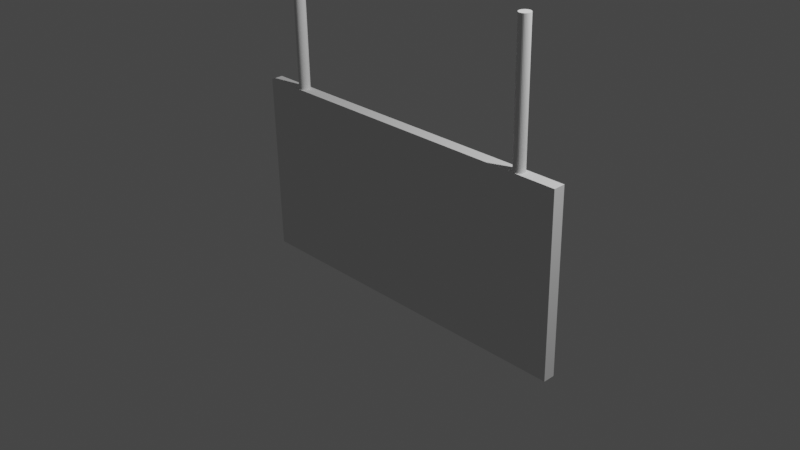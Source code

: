 # Source: Swinging_Sign.blend  (saved by Blender 3.0.42; exported with 4.5.12 LTS)
import bpy
from mathutils import Matrix  # noqa: F401  (used for matrix-valued properties, if any)

bpy.ops.wm.read_factory_settings(use_empty=True)
scene = bpy.context.scene
scene.name = 'Scene'

# ---- collections
col_collection = bpy.data.collections.new('Collection'); scene.collection.children.link(col_collection)

# ---- world
world_world = bpy.data.worlds.new('World'); scene.world = world_world
world_world.use_nodes = True; world_world.node_tree.nodes.clear()
_N = world_world.node_tree.nodes; _L = world_world.node_tree.links
n0 = _N.new('ShaderNodeOutputWorld'); n0.name = 'World Output'; n0.location = (300, 300)
n1 = _N.new('ShaderNodeBackground'); n1.name = 'Background'; n1.location = (10, 300)
n1.inputs[0].default_value = (0.05088, 0.05088, 0.05088, 1.0)
_L.new(n1.outputs[0], n0.inputs[0])
n0.is_active_output = True
world_world.color = (0.05088, 0.05088, 0.05088)
world_world.use_sun_shadow = False
world_world.sun_shadow_jitter_overblur = 0.0

# ---- cameras
cam_camera = bpy.data.cameras.new('Camera')
cam_camera.clip_end = 100.0
cam_camera.ortho_scale = 7.314

# ---- lights
light_light = bpy.data.lights.new('Light', 'POINT')
light_light.transmission_factor = 0.0
light_light.energy = 1000.0
light_light.shadow_soft_size = 0.1
light_light.shadow_maximum_resolution = 0.006
light_light.use_absolute_resolution = True

# ---- meshes
me_cube_001 = bpy.data.meshes.new('Cube.001')
me_cube_001.from_pydata([(-1.014, -1.0, -3.443), (-1.014, -1.0, -1.443), (-0.9675, 1.0, -3.359), (-0.9675, 1.0, -1.526), (0.9858, -1.0, -3.443), (0.9858, -1.0, -1.443), (0.9391, 1.0, -3.359), (0.9391, 1.0, -1.526), (-1.014, 1.0, -1.443), (-1.014, 1.0, -3.443), (0.9858, 1.0, -3.443), (0.9858, 1.0, -1.443), (-0.9675, 0.141, -1.526), (-0.9675, 0.141, -3.359), (0.9391, 0.141, -3.359), (0.9391, 0.141, -1.526), (-0.7706, 0.9316, -1.482), (-0.7706, 0.9316, 0.008086), (0.7537, 0.9316, 0.008086), (0.7537, 0.9316, -1.482), (0.7598, 0.9137, 0.008086), (0.7598, 0.9137, -1.482), (0.7656, 0.8607, 0.008086), (0.7656, 0.8607, -1.482), (0.771, 0.7746, 0.008086), (0.771, 0.7746, -1.482), (0.7757, 0.6587, 0.008086), (0.7757, 0.6587, -1.482), (0.7796, 0.5176, 0.008086), (0.7796, 0.5176, -1.482), (0.7825, 0.3565, 0.008086), (0.7825, 0.3565, -1.482), (0.7842, 0.1817, 0.008086), (0.7842, 0.1817, -1.482), (0.7848, 6.05e-06, 0.008086), (0.7848, 6.05e-06, -1.482), (0.7842, -0.1817, 0.008086), (0.7842, -0.1817, -1.482), (0.7825, -0.3565, 0.008086), (0.7825, -0.3565, -1.482), (0.7796, -0.5175, 0.008086), (0.7796, -0.5175, -1.482), (0.7757, -0.6587, 0.008086), (0.7757, -0.6587, -1.482), (0.771, -0.7746, 0.008086), (0.771, -0.7746, -1.482), (0.7656, -0.8606, 0.008086), (0.7656, -0.8606, -1.482), (0.7598, -0.9137, 0.008086), (0.7598, -0.9137, -1.482), (0.7537, -0.9316, 0.008086), (0.7537, -0.9316, -1.482), (0.7477, -0.9137, 0.008086), (0.7477, -0.9137, -1.482), (0.7418, -0.8606, 0.008086), (0.7418, -0.8606, -1.482), (0.7365, -0.7746, 0.008086), (0.7365, -0.7746, -1.482), (0.7318, -0.6587, 0.008086), (0.7318, -0.6587, -1.482), (0.7279, -0.5175, 0.008086), (0.7279, -0.5175, -1.482), (0.725, -0.3565, 0.008086), (0.725, -0.3565, -1.482), (0.7233, -0.1817, 0.008086), (0.7233, -0.1817, -1.482), (0.7227, 6.102e-06, 0.008086), (0.7227, 6.102e-06, -1.482), (0.7233, 0.1817, 0.008086), (0.7233, 0.1817, -1.482), (0.725, 0.3565, 0.008086), (0.725, 0.3565, -1.482), (0.7279, 0.5176, 0.008086), (0.7279, 0.5176, -1.482), (0.7318, 0.6587, 0.008086), (0.7318, 0.6587, -1.482), (0.7365, 0.7746, 0.008086), (0.7365, 0.7746, -1.482), (0.7418, 0.8607, 0.008086), (0.7418, 0.8607, -1.482), (0.7477, 0.9137, 0.008086), (0.7477, 0.9137, -1.482), (-0.7646, 0.9137, 0.008086), (-0.7646, 0.9137, -1.482), (-0.7587, 0.8607, 0.008086), (-0.7587, 0.8607, -1.482), (-0.7534, 0.7746, 0.008086), (-0.7534, 0.7746, -1.482), (-0.7486, 0.6587, 0.008086), (-0.7486, 0.6587, -1.482), (-0.7448, 0.5176, 0.008086), (-0.7448, 0.5176, -1.482), (-0.7419, 0.3565, 0.008086), (-0.7419, 0.3565, -1.482), (-0.7401, 0.1817, 0.008086), (-0.7401, 0.1817, -1.482), (-0.7395, 6.05e-06, 0.008086), (-0.7395, 6.05e-06, -1.482), (-0.7401, -0.1817, 0.008086), (-0.7401, -0.1817, -1.482), (-0.7419, -0.3565, 0.008086), (-0.7419, -0.3565, -1.482), (-0.7448, -0.5175, 0.008086), (-0.7448, -0.5175, -1.482), (-0.7486, -0.6587, 0.008086), (-0.7486, -0.6587, -1.482), (-0.7534, -0.7746, 0.008086), (-0.7534, -0.7746, -1.482), (-0.7587, -0.8606, 0.008086), (-0.7587, -0.8606, -1.482), (-0.7646, -0.9137, 0.008086), (-0.7646, -0.9137, -1.482), (-0.7706, -0.9316, 0.008086), (-0.7706, -0.9316, -1.482), (-0.7767, -0.9137, 0.008086), (-0.7767, -0.9137, -1.482), (-0.7825, -0.8606, 0.008086), (-0.7825, -0.8606, -1.482), (-0.7879, -0.7746, 0.008086), (-0.7879, -0.7746, -1.482), (-0.7926, -0.6587, 0.008086), (-0.7926, -0.6587, -1.482), (-0.7965, -0.5175, 0.008086), (-0.7965, -0.5175, -1.482), (-0.7993, -0.3565, 0.008086), (-0.7993, -0.3565, -1.482), (-0.8011, -0.1817, 0.008086), (-0.8011, -0.1817, -1.482), (-0.8017, 6.102e-06, 0.008086), (-0.8017, 6.102e-06, -1.482), (-0.8011, 0.1817, 0.008086), (-0.8011, 0.1817, -1.482), (-0.7993, 0.3565, 0.008086), (-0.7993, 0.3565, -1.482), (-0.7965, 0.5176, 0.008086), (-0.7965, 0.5176, -1.482), (-0.7926, 0.6587, 0.008086), (-0.7926, 0.6587, -1.482), (-0.7879, 0.7746, 0.008086), (-0.7879, 0.7746, -1.482), (-0.7825, 0.8607, 0.008086), (-0.7825, 0.8607, -1.482), (-0.7767, 0.9137, 0.008086), (-0.7767, 0.9137, -1.482)], [], [(0, 1, 8, 9), (7, 6, 14, 15), (10, 11, 5, 4), (4, 5, 1, 0), (9, 10, 4, 0), (11, 8, 1, 5), (3, 2, 9, 8), (2, 6, 10, 9), (7, 3, 8, 11), (6, 7, 11, 10), (13, 12, 15, 14), (6, 2, 13, 14), (3, 7, 15, 12), (2, 3, 12, 13), (83, 16, 143, 141, 139, 137, 135, 133, 131, 129, 127, 125, 123, 121, 119, 117, 115, 113, 111, 109, 107, 105, 103, 101, 99, 97, 95, 93, 91, 89, 87, 85), (18, 19, 21, 20), (138, 139, 141, 140), (20, 21, 23, 22), (136, 137, 139, 138), (22, 23, 25, 24), (134, 135, 137, 136), (24, 25, 27, 26), (132, 133, 135, 134), (26, 27, 29, 28), (130, 131, 133, 132), (28, 29, 31, 30), (128, 129, 131, 130), (30, 31, 33, 32), (126, 127, 129, 128), (32, 33, 35, 34), (124, 125, 127, 126), (34, 35, 37, 36), (122, 123, 125, 124), (36, 37, 39, 38), (120, 121, 123, 122), (38, 39, 41, 40), (118, 119, 121, 120), (40, 41, 43, 42), (116, 117, 119, 118), (42, 43, 45, 44), (114, 115, 117, 116), (44, 45, 47, 46), (112, 113, 115, 114), (46, 47, 49, 48), (110, 111, 113, 112), (48, 49, 51, 50), (108, 109, 111, 110), (50, 51, 53, 52), (106, 107, 109, 108), (52, 53, 55, 54), (104, 105, 107, 106), (54, 55, 57, 56), (102, 103, 105, 104), (56, 57, 59, 58), (100, 101, 103, 102), (58, 59, 61, 60), (98, 99, 101, 100), (60, 61, 63, 62), (96, 97, 99, 98), (62, 63, 65, 64), (94, 95, 97, 96), (64, 65, 67, 66), (92, 93, 95, 94), (66, 67, 69, 68), (90, 91, 93, 92), (68, 69, 71, 70), (88, 89, 91, 90), (70, 71, 73, 72), (86, 87, 89, 88), (72, 73, 75, 74), (17, 82, 84, 86, 88, 90, 92, 94, 96, 98, 100, 102, 104, 106, 108, 110, 112, 114, 116, 118, 120, 122, 124, 126, 128, 130, 132, 134, 136, 138, 140, 142), (84, 85, 87, 86), (74, 75, 77, 76), (142, 143, 16, 17), (82, 83, 85, 84), (76, 77, 79, 78), (21, 19, 81, 79, 77, 75, 73, 71, 69, 67, 65, 63, 61, 59, 57, 55, 53, 51, 49, 47, 45, 43, 41, 39, 37, 35, 33, 31, 29, 27, 25, 23), (17, 16, 83, 82), (78, 79, 81, 80), (140, 141, 143, 142), (80, 81, 19, 18), (18, 20, 22, 24, 26, 28, 30, 32, 34, 36, 38, 40, 42, 44, 46, 48, 50, 52, 54, 56, 58, 60, 62, 64, 66, 68, 70, 72, 74, 76, 78, 80)])
_uv = me_cube_001.uv_layers.new(name='UVMap')
_uv.uv.foreach_set('vector', [0.375, 0.0, 0.625, 0.0, 0.625, 0.25, 0.375, 0.25, 0.6146, 0.4896, 0.3854, 0.4896, 0.3854, 0.4896, 0.6146, 0.4896, 0.375, 0.5, 0.625, 0.5, 0.625, 0.75, 0.375, 0.75, 0.375, 0.75, 0.625, 0.75, 0.625, 1.0, 0.375, 1.0, 0.125, 0.5, 0.375, 0.5, 0.375, 0.75, 0.125, 0.75, 0.625, 0.5, 0.875, 0.5, 0.875, 0.75, 0.625, 0.75, 0.6146, 0.2604, 0.3854, 0.2604, 0.375, 0.25, 0.625, 0.25, 0.3854, 0.2604, 0.3854, 0.4896, 0.375, 0.5, 0.375, 0.25, 0.6146, 0.4896, 0.6146, 0.2604, 0.625, 0.25, 0.625, 0.5, 0.3854, 0.4896, 0.6146, 0.4896, 0.625, 0.5, 0.375, 0.5, 0.3854, 0.2604, 0.6146, 0.2604, 0.6146, 0.4896, 0.3854, 0.4896, 0.3854, 0.4896, 0.3854, 0.2604, 0.3854, 0.2604, 0.3854, 0.4896, 0.6146, 0.2604, 0.6146, 0.4896, 0.6146, 0.4896, 0.6146, 0.2604, 0.3854, 0.2604, 0.6146, 0.2604, 0.6146, 0.2604, 0.3854, 0.2604, 0.2968, 0.4854, 0.25, 0.49, 0.2032, 0.4854, 0.1582, 0.4717, 0.1167, 0.4496, 0.08029, 0.4197, 0.05045, 0.3833, 0.02827, 0.3418, 0.01461, 0.2968, 0.01, 0.25, 0.01461, 0.2032, 0.02827, 0.1582, 0.05045, 0.1167, 0.08029, 0.08029, 0.1167, 0.05045, 0.1582, 0.02827, 0.2032, 0.01461, 0.25, 0.01, 0.2968, 0.01461, 0.3418, 0.02827, 0.3833, 0.05045, 0.4197, 0.08029, 0.4496, 0.1167, 0.4717, 0.1582, 0.4854, 0.2032, 0.49, 0.25, 0.4854, 0.2968, 0.4717, 0.3418, 0.4496, 0.3833, 0.4197, 0.4197, 0.3833, 0.4496, 0.3418, 0.4717, 1.0, 0.5, 1.0, 1.0, 0.9688, 1.0, 0.9688, 0.5, 0.09375, 0.5, 0.09375, 1.0, 0.0625, 1.0, 0.0625, 0.5, 0.9688, 0.5, 0.9688, 1.0, 0.9375, 1.0, 0.9375, 0.5, 0.125, 0.5, 0.125, 1.0, 0.09375, 1.0, 0.09375, 0.5, 0.9375, 0.5, 0.9375, 1.0, 0.9062, 1.0, 0.9062, 0.5, 0.1562, 0.5, 0.1562, 1.0, 0.125, 1.0, 0.125, 0.5, 0.9062, 0.5, 0.9062, 1.0, 0.875, 1.0, 0.875, 0.5, 0.1875, 0.5, 0.1875, 1.0, 0.1562, 1.0, 0.1562, 0.5, 0.875, 0.5, 0.875, 1.0, 0.8438, 1.0, 0.8438, 0.5, 0.2188, 0.5, 0.2188, 1.0, 0.1875, 1.0, 0.1875, 0.5, 0.8438, 0.5, 0.8438, 1.0, 0.8125, 1.0, 0.8125, 0.5, 0.25, 0.5, 0.25, 1.0, 0.2188, 1.0, 0.2188, 0.5, 0.8125, 0.5, 0.8125, 1.0, 0.7812, 1.0, 0.7812, 0.5, 0.2812, 0.5, 0.2812, 1.0, 0.25, 1.0, 0.25, 0.5, 0.7812, 0.5, 0.7812, 1.0, 0.75, 1.0, 0.75, 0.5, 0.3125, 0.5, 0.3125, 1.0, 0.2812, 1.0, 0.2812, 0.5, 0.75, 0.5, 0.75, 1.0, 0.7188, 1.0, 0.7188, 0.5, 0.3438, 0.5, 0.3438, 1.0, 0.3125, 1.0, 0.3125, 0.5, 0.7188, 0.5, 0.7188, 1.0, 0.6875, 1.0, 0.6875, 0.5, 0.375, 0.5, 0.375, 1.0, 0.3438, 1.0, 0.3438, 0.5, 0.6875, 0.5, 0.6875, 1.0, 0.6562, 1.0, 0.6562, 0.5, 0.4062, 0.5, 0.4062, 1.0, 0.375, 1.0, 0.375, 0.5, 0.6562, 0.5, 0.6562, 1.0, 0.625, 1.0, 0.625, 0.5, 0.4375, 0.5, 0.4375, 1.0, 0.4062, 1.0, 0.4062, 0.5, 0.625, 0.5, 0.625, 1.0, 0.5938, 1.0, 0.5938, 0.5, 0.4688, 0.5, 0.4688, 1.0, 0.4375, 1.0, 0.4375, 0.5, 0.5938, 0.5, 0.5938, 1.0, 0.5625, 1.0, 0.5625, 0.5, 0.5, 0.5, 0.5, 1.0, 0.4688, 1.0, 0.4688, 0.5, 0.5625, 0.5, 0.5625, 1.0, 0.5312, 1.0, 0.5312, 0.5, 0.5312, 0.5, 0.5312, 1.0, 0.5, 1.0, 0.5, 0.5, 0.5312, 0.5, 0.5312, 1.0, 0.5, 1.0, 0.5, 0.5, 0.5625, 0.5, 0.5625, 1.0, 0.5312, 1.0, 0.5312, 0.5, 0.5, 0.5, 0.5, 1.0, 0.4688, 1.0, 0.4688, 0.5, 0.5938, 0.5, 0.5938, 1.0, 0.5625, 1.0, 0.5625, 0.5, 0.4688, 0.5, 0.4688, 1.0, 0.4375, 1.0, 0.4375, 0.5, 0.625, 0.5, 0.625, 1.0, 0.5938, 1.0, 0.5938, 0.5, 0.4375, 0.5, 0.4375, 1.0, 0.4062, 1.0, 0.4062, 0.5, 0.6562, 0.5, 0.6562, 1.0, 0.625, 1.0, 0.625, 0.5, 0.4062, 0.5, 0.4062, 1.0, 0.375, 1.0, 0.375, 0.5, 0.6875, 0.5, 0.6875, 1.0, 0.6562, 1.0, 0.6562, 0.5, 0.375, 0.5, 0.375, 1.0, 0.3438, 1.0, 0.3438, 0.5, 0.7188, 0.5, 0.7188, 1.0, 0.6875, 1.0, 0.6875, 0.5, 0.3438, 0.5, 0.3438, 1.0, 0.3125, 1.0, 0.3125, 0.5, 0.75, 0.5, 0.75, 1.0, 0.7188, 1.0, 0.7188, 0.5, 0.3125, 0.5, 0.3125, 1.0, 0.2812, 1.0, 0.2812, 0.5, 0.7812, 0.5, 0.7812, 1.0, 0.75, 1.0, 0.75, 0.5, 0.2812, 0.5, 0.2812, 1.0, 0.25, 1.0, 0.25, 0.5, 0.8125, 0.5, 0.8125, 1.0, 0.7812, 1.0, 0.7812, 0.5, 0.25, 0.5, 0.25, 1.0, 0.2188, 1.0, 0.2188, 0.5, 0.8438, 0.5, 0.8438, 1.0, 0.8125, 1.0, 0.8125, 0.5, 0.2188, 0.5, 0.2188, 1.0, 0.1875, 1.0, 0.1875, 0.5, 0.875, 0.5, 0.875, 1.0, 0.8438, 1.0, 0.8438, 0.5, 0.1875, 0.5, 0.1875, 1.0, 0.1562, 1.0, 0.1562, 0.5, 0.9062, 0.5, 0.9062, 1.0, 0.875, 1.0, 0.875, 0.5, 0.1562, 0.5, 0.1562, 1.0, 0.125, 1.0, 0.125, 0.5, 0.75, 0.49, 0.7968, 0.4854, 0.8418, 0.4717, 0.8833, 0.4496, 0.9197, 0.4197, 0.9496, 0.3833, 0.9717, 0.3418, 0.9854, 0.2968, 0.99, 0.25, 0.9854, 0.2032, 0.9717, 0.1582, 0.9496, 0.1167, 0.9197, 0.08029, 0.8833, 0.05045, 0.8418, 0.02827, 0.7968, 0.01461, 0.75, 0.01, 0.7032, 0.01461, 0.6582, 0.02827, 0.6167, 0.05045, 0.5803, 0.08029, 0.5504, 0.1167, 0.5283, 0.1582, 0.5146, 0.2032, 0.51, 0.25, 0.5146, 0.2968, 0.5283, 0.3418, 0.5504, 0.3833, 0.5803, 0.4197, 0.6167, 0.4496, 0.6582, 0.4717, 0.7032, 0.4854, 0.9375, 0.5, 0.9375, 1.0, 0.9062, 1.0, 0.9062, 0.5, 0.125, 0.5, 0.125, 1.0, 0.09375, 1.0, 0.09375, 0.5, 0.03125, 0.5, 0.03125, 1.0, 0.0, 1.0, 0.0, 0.5, 0.9688, 0.5, 0.9688, 1.0, 0.9375, 1.0, 0.9375, 0.5, 0.09375, 0.5, 0.09375, 1.0, 0.0625, 1.0, 0.0625, 0.5, 0.2968, 0.4854, 0.25, 0.49, 0.2032, 0.4854, 0.1582, 0.4717, 0.1167, 0.4496, 0.08029, 0.4197, 0.05045, 0.3833, 0.02827, 0.3418, 0.01461, 0.2968, 0.01, 0.25, 0.01461, 0.2032, 0.02827, 0.1582, 0.05045, 0.1167, 0.08029, 0.08029, 0.1167, 0.05045, 0.1582, 0.02827, 0.2032, 0.01461, 0.25, 0.01, 0.2968, 0.01461, 0.3418, 0.02827, 0.3833, 0.05045, 0.4197, 0.08029, 0.4496, 0.1167, 0.4717, 0.1582, 0.4854, 0.2032, 0.49, 0.25, 0.4854, 0.2968, 0.4717, 0.3418, 0.4496, 0.3833, 0.4197, 0.4197, 0.3833, 0.4496, 0.3418, 0.4717, 1.0, 0.5, 1.0, 1.0, 0.9688, 1.0, 0.9688, 0.5, 0.0625, 0.5, 0.0625, 1.0, 0.03125, 1.0, 0.03125, 0.5, 0.0625, 0.5, 0.0625, 1.0, 0.03125, 1.0, 0.03125, 0.5, 0.03125, 0.5, 0.03125, 1.0, 0.0, 1.0, 0.0, 0.5, 0.75, 0.49, 0.7968, 0.4854, 0.8418, 0.4717, 0.8833, 0.4496, 0.9197, 0.4197, 0.9496, 0.3833, 0.9717, 0.3418, 0.9854, 0.2968, 0.99, 0.25, 0.9854, 0.2032, 0.9717, 0.1582, 0.9496, 0.1167, 0.9197, 0.08029, 0.8833, 0.05045, 0.8418, 0.02827, 0.7968, 0.01461, 0.75, 0.01, 0.7032, 0.01461, 0.6582, 0.02827, 0.6167, 0.05045, 0.5803, 0.08029, 0.5504, 0.1167, 0.5283, 0.1582, 0.5146, 0.2032, 0.51, 0.25, 0.5146, 0.2968, 0.5283, 0.3418, 0.5504, 0.3833, 0.5803, 0.4197, 0.6167, 0.4496, 0.6582, 0.4717, 0.7032, 0.4854])
me_cube_001.materials.append(None)
me_cube_001.use_remesh_fix_poles = True
me_cube_001.use_remesh_preserve_attributes = False
me_cube_001.update()

# ---- objects
ob_light = bpy.data.objects.new('Light', light_light)
ob_camera = bpy.data.objects.new('Camera', cam_camera)
ob_cube = bpy.data.objects.new('Cube', me_cube_001)

# ---- transforms, parenting, visibility, modifiers, constraints
ob_light.location = (4.076, 1.005, 5.904)
ob_light.rotation_euler = (0.6503, 0.05522, 1.866)
ob_light.lock_rotations_4d = False
ob_light.empty_display_type = 'ARROWS'
ob_light.color = (0.0, 0.0, 0.0, 0.0)
ob_light.lineart.crease_threshold = 0.0
ob_camera.location = (7.359, -6.926, 4.958)
ob_camera.rotation_euler = (1.109, 0.0, 0.8149)
ob_camera.lock_rotations_4d = False
ob_camera.empty_display_type = 'ARROWS'
ob_camera.color = (0.0, 0.0, 0.0, 0.0)
ob_camera.display_type = 'WIRE'
ob_camera.lineart.crease_threshold = 0.0
ob_cube.location = (0.02807, -4.172e-07, 2.443)
ob_cube.rotation_euler = (0.02194, 8.757e-18, 1.727e-19)
ob_cube.scale = (1.976, 0.06596, 1.0)

# ---- collection membership
col_collection.objects.link(ob_light)
col_collection.objects.link(ob_camera)
col_collection.objects.link(ob_cube)

# ---- scene / render settings (as saved in the file)
scene.camera = ob_camera
scene.frame_start = 1; scene.frame_end = 90; scene.frame_set(60)
scene.render.engine = 'BLENDER_EEVEE_NEXT'
scene.cycles.sampling_pattern = 'TABULATED_SOBOL'
scene.cycles.use_light_tree = False
scene.view_settings.view_transform = 'Filmic'
bpy.context.view_layer.update()
